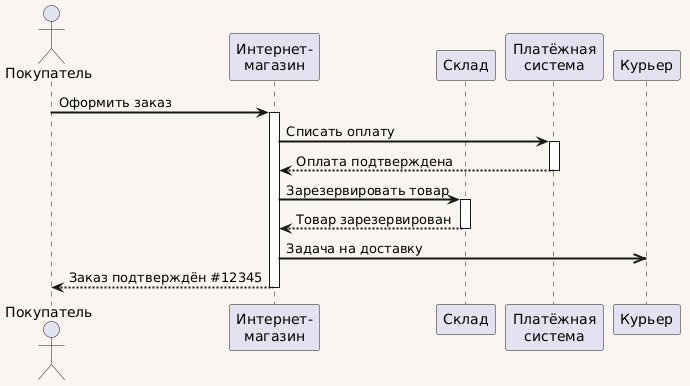

The diagram above was rendered by PlantUML. Its source (embedded in the PNG):
@startuml
skinparam backgroundColor #F9F5F0
skinparam sequenceArrowThickness 2

actor "Покупатель" as Customer
participant "Интернет-\nмагазин" as Shop
participant "Склад" as Warehouse
participant "Платёжная\nсистема" as Payment
participant "Курьер" as Courier

Customer -> Shop : Оформить заказ
activate Shop
Shop -> Payment : Списать оплату
activate Payment
Payment --> Shop : Оплата подтверждена
deactivate Payment
Shop -> Warehouse : Зарезервировать товар
activate Warehouse
Warehouse --> Shop : Товар зарезервирован
deactivate Warehouse
Shop ->> Courier : Задача на доставку
Shop --> Customer : Заказ подтверждён #12345
deactivate Shop
@enduml